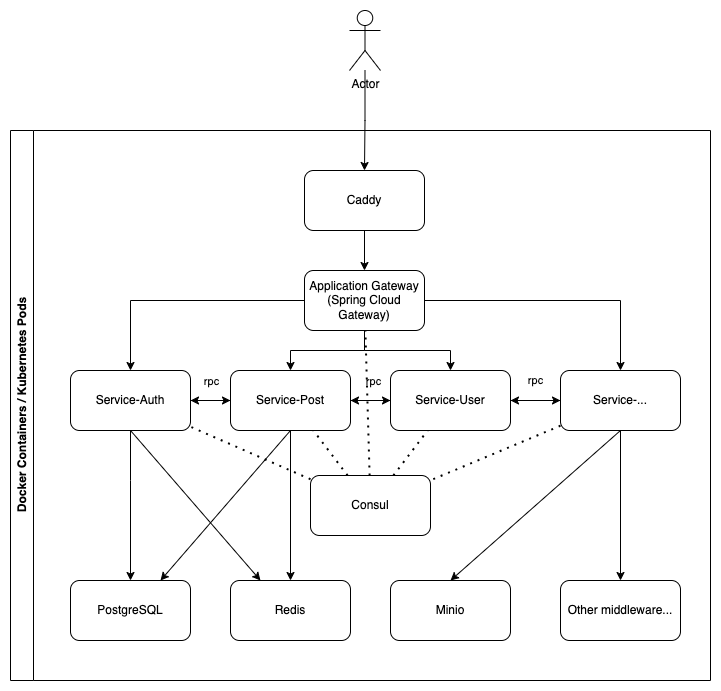

The diagram above was exported from draw.io. Its source (the exported page's mxGraphModel, read from the mxfile embedded in the PNG):
<mxGraphModel dx="2074" dy="1037" grid="1" gridSize="10" guides="1" tooltips="1" connect="1" arrows="1" fold="1" page="1" pageScale="1" pageWidth="827" pageHeight="1169" math="0" shadow="0">
  <root>
    <mxCell id="0" />
    <mxCell id="1" parent="0" />
    <mxCell id="kINzyQYlY9TAlfSBzFLf-7" value="" style="edgeStyle=orthogonalEdgeStyle;rounded=0;orthogonalLoop=1;jettySize=auto;html=1;" parent="1" source="kINzyQYlY9TAlfSBzFLf-3" target="kINzyQYlY9TAlfSBzFLf-6" edge="1">
      <mxGeometry relative="1" as="geometry" />
    </mxCell>
    <mxCell id="kINzyQYlY9TAlfSBzFLf-3" value="Actor" style="shape=umlActor;verticalLabelPosition=bottom;verticalAlign=top;html=1;outlineConnect=0;" parent="1" vertex="1">
      <mxGeometry x="399" y="90" width="31" height="60" as="geometry" />
    </mxCell>
    <mxCell id="kINzyQYlY9TAlfSBzFLf-21" value="" style="edgeStyle=orthogonalEdgeStyle;rounded=0;orthogonalLoop=1;jettySize=auto;html=1;" parent="1" source="kINzyQYlY9TAlfSBzFLf-6" target="kINzyQYlY9TAlfSBzFLf-8" edge="1">
      <mxGeometry relative="1" as="geometry" />
    </mxCell>
    <mxCell id="kINzyQYlY9TAlfSBzFLf-6" value="Caddy" style="rounded=1;whiteSpace=wrap;html=1;" parent="1" vertex="1">
      <mxGeometry x="354" y="250" width="120" height="60" as="geometry" />
    </mxCell>
    <mxCell id="kINzyQYlY9TAlfSBzFLf-23" style="edgeStyle=orthogonalEdgeStyle;rounded=0;orthogonalLoop=1;jettySize=auto;html=1;entryX=0.5;entryY=0;entryDx=0;entryDy=0;" parent="1" source="kINzyQYlY9TAlfSBzFLf-8" target="kINzyQYlY9TAlfSBzFLf-10" edge="1">
      <mxGeometry relative="1" as="geometry" />
    </mxCell>
    <mxCell id="kINzyQYlY9TAlfSBzFLf-24" style="edgeStyle=orthogonalEdgeStyle;rounded=0;orthogonalLoop=1;jettySize=auto;html=1;entryX=0.5;entryY=0;entryDx=0;entryDy=0;" parent="1" source="kINzyQYlY9TAlfSBzFLf-8" target="kINzyQYlY9TAlfSBzFLf-9" edge="1">
      <mxGeometry relative="1" as="geometry" />
    </mxCell>
    <mxCell id="kINzyQYlY9TAlfSBzFLf-25" style="edgeStyle=orthogonalEdgeStyle;rounded=0;orthogonalLoop=1;jettySize=auto;html=1;entryX=0.5;entryY=0;entryDx=0;entryDy=0;" parent="1" source="kINzyQYlY9TAlfSBzFLf-8" target="kINzyQYlY9TAlfSBzFLf-11" edge="1">
      <mxGeometry relative="1" as="geometry" />
    </mxCell>
    <mxCell id="kINzyQYlY9TAlfSBzFLf-26" style="edgeStyle=orthogonalEdgeStyle;rounded=0;orthogonalLoop=1;jettySize=auto;html=1;entryX=0.5;entryY=0;entryDx=0;entryDy=0;" parent="1" source="kINzyQYlY9TAlfSBzFLf-8" target="kINzyQYlY9TAlfSBzFLf-12" edge="1">
      <mxGeometry relative="1" as="geometry" />
    </mxCell>
    <mxCell id="kINzyQYlY9TAlfSBzFLf-8" value="Application Gateway (Spring Cloud Gateway)" style="rounded=1;whiteSpace=wrap;html=1;" parent="1" vertex="1">
      <mxGeometry x="354" y="350" width="120" height="60" as="geometry" />
    </mxCell>
    <mxCell id="kINzyQYlY9TAlfSBzFLf-13" value="" style="edgeStyle=orthogonalEdgeStyle;rounded=0;orthogonalLoop=1;jettySize=auto;html=1;" parent="1" source="kINzyQYlY9TAlfSBzFLf-9" target="kINzyQYlY9TAlfSBzFLf-10" edge="1">
      <mxGeometry relative="1" as="geometry" />
    </mxCell>
    <mxCell id="kINzyQYlY9TAlfSBzFLf-32" style="edgeStyle=orthogonalEdgeStyle;rounded=0;orthogonalLoop=1;jettySize=auto;html=1;entryX=0.5;entryY=0;entryDx=0;entryDy=0;" parent="1" source="kINzyQYlY9TAlfSBzFLf-9" target="kINzyQYlY9TAlfSBzFLf-27" edge="1">
      <mxGeometry relative="1" as="geometry">
        <Array as="points">
          <mxPoint x="180" y="560" />
          <mxPoint x="180" y="560" />
        </Array>
      </mxGeometry>
    </mxCell>
    <mxCell id="kINzyQYlY9TAlfSBzFLf-9" value="Service-Auth" style="rounded=1;whiteSpace=wrap;html=1;" parent="1" vertex="1">
      <mxGeometry x="120" y="450" width="120" height="60" as="geometry" />
    </mxCell>
    <mxCell id="kINzyQYlY9TAlfSBzFLf-14" value="" style="edgeStyle=orthogonalEdgeStyle;rounded=0;orthogonalLoop=1;jettySize=auto;html=1;" parent="1" source="kINzyQYlY9TAlfSBzFLf-10" target="kINzyQYlY9TAlfSBzFLf-11" edge="1">
      <mxGeometry relative="1" as="geometry" />
    </mxCell>
    <mxCell id="kINzyQYlY9TAlfSBzFLf-18" style="edgeStyle=orthogonalEdgeStyle;rounded=0;orthogonalLoop=1;jettySize=auto;html=1;entryX=1;entryY=0.5;entryDx=0;entryDy=0;" parent="1" source="kINzyQYlY9TAlfSBzFLf-10" target="kINzyQYlY9TAlfSBzFLf-9" edge="1">
      <mxGeometry relative="1" as="geometry" />
    </mxCell>
    <mxCell id="kINzyQYlY9TAlfSBzFLf-19" value="rpc" style="edgeLabel;html=1;align=center;verticalAlign=middle;resizable=0;points=[];" parent="kINzyQYlY9TAlfSBzFLf-18" vertex="1" connectable="0">
      <mxGeometry x="0.15" y="1" relative="1" as="geometry">
        <mxPoint x="3" y="-21" as="offset" />
      </mxGeometry>
    </mxCell>
    <mxCell id="kINzyQYlY9TAlfSBzFLf-34" style="edgeStyle=orthogonalEdgeStyle;rounded=0;orthogonalLoop=1;jettySize=auto;html=1;entryX=0.5;entryY=0;entryDx=0;entryDy=0;" parent="1" source="kINzyQYlY9TAlfSBzFLf-10" target="kINzyQYlY9TAlfSBzFLf-28" edge="1">
      <mxGeometry relative="1" as="geometry" />
    </mxCell>
    <mxCell id="kINzyQYlY9TAlfSBzFLf-10" value="Service-Post" style="rounded=1;whiteSpace=wrap;html=1;" parent="1" vertex="1">
      <mxGeometry x="280" y="450" width="120" height="60" as="geometry" />
    </mxCell>
    <mxCell id="kINzyQYlY9TAlfSBzFLf-15" value="" style="edgeStyle=orthogonalEdgeStyle;rounded=0;orthogonalLoop=1;jettySize=auto;html=1;" parent="1" source="kINzyQYlY9TAlfSBzFLf-11" target="kINzyQYlY9TAlfSBzFLf-12" edge="1">
      <mxGeometry relative="1" as="geometry" />
    </mxCell>
    <mxCell id="kINzyQYlY9TAlfSBzFLf-17" style="edgeStyle=orthogonalEdgeStyle;rounded=0;orthogonalLoop=1;jettySize=auto;html=1;" parent="1" source="kINzyQYlY9TAlfSBzFLf-11" edge="1">
      <mxGeometry relative="1" as="geometry">
        <mxPoint x="400" y="480" as="targetPoint" />
      </mxGeometry>
    </mxCell>
    <mxCell id="kINzyQYlY9TAlfSBzFLf-20" value="rpc" style="edgeLabel;html=1;align=center;verticalAlign=middle;resizable=0;points=[];" parent="kINzyQYlY9TAlfSBzFLf-17" vertex="1" connectable="0">
      <mxGeometry x="-0.1112" y="-1" relative="1" as="geometry">
        <mxPoint y="-19" as="offset" />
      </mxGeometry>
    </mxCell>
    <mxCell id="kINzyQYlY9TAlfSBzFLf-11" value="Service-User" style="rounded=1;whiteSpace=wrap;html=1;" parent="1" vertex="1">
      <mxGeometry x="440" y="450" width="120" height="60" as="geometry" />
    </mxCell>
    <mxCell id="kINzyQYlY9TAlfSBzFLf-16" value="rpc" style="edgeStyle=orthogonalEdgeStyle;rounded=0;orthogonalLoop=1;jettySize=auto;html=1;" parent="1" source="kINzyQYlY9TAlfSBzFLf-12" target="kINzyQYlY9TAlfSBzFLf-11" edge="1">
      <mxGeometry y="-20" relative="1" as="geometry">
        <mxPoint as="offset" />
      </mxGeometry>
    </mxCell>
    <mxCell id="kINzyQYlY9TAlfSBzFLf-12" value="Service-..." style="rounded=1;whiteSpace=wrap;html=1;" parent="1" vertex="1">
      <mxGeometry x="610" y="450" width="120" height="60" as="geometry" />
    </mxCell>
    <mxCell id="kINzyQYlY9TAlfSBzFLf-27" value="PostgreSQL" style="rounded=1;whiteSpace=wrap;html=1;" parent="1" vertex="1">
      <mxGeometry x="120" y="660" width="120" height="60" as="geometry" />
    </mxCell>
    <mxCell id="kINzyQYlY9TAlfSBzFLf-28" value="Redis" style="rounded=1;whiteSpace=wrap;html=1;" parent="1" vertex="1">
      <mxGeometry x="280" y="660" width="120" height="60" as="geometry" />
    </mxCell>
    <mxCell id="kINzyQYlY9TAlfSBzFLf-29" value="Minio" style="rounded=1;whiteSpace=wrap;html=1;" parent="1" vertex="1">
      <mxGeometry x="440" y="660" width="120" height="60" as="geometry" />
    </mxCell>
    <mxCell id="kINzyQYlY9TAlfSBzFLf-30" value="Consul" style="rounded=1;whiteSpace=wrap;html=1;" parent="1" vertex="1">
      <mxGeometry x="360" y="555" width="120" height="60" as="geometry" />
    </mxCell>
    <mxCell id="kINzyQYlY9TAlfSBzFLf-31" value="Other middleware..." style="rounded=1;whiteSpace=wrap;html=1;" parent="1" vertex="1">
      <mxGeometry x="610" y="660" width="120" height="60" as="geometry" />
    </mxCell>
    <mxCell id="kINzyQYlY9TAlfSBzFLf-36" style="edgeStyle=orthogonalEdgeStyle;rounded=0;orthogonalLoop=1;jettySize=auto;html=1;entryX=0.5;entryY=0;entryDx=0;entryDy=0;" parent="1" source="kINzyQYlY9TAlfSBzFLf-12" target="kINzyQYlY9TAlfSBzFLf-31" edge="1">
      <mxGeometry relative="1" as="geometry" />
    </mxCell>
    <mxCell id="kINzyQYlY9TAlfSBzFLf-40" value="" style="endArrow=classic;html=1;rounded=0;exitX=0.5;exitY=1;exitDx=0;exitDy=0;entryX=0.25;entryY=0;entryDx=0;entryDy=0;" parent="1" source="kINzyQYlY9TAlfSBzFLf-9" target="kINzyQYlY9TAlfSBzFLf-28" edge="1">
      <mxGeometry width="50" height="50" relative="1" as="geometry">
        <mxPoint x="390" y="450" as="sourcePoint" />
        <mxPoint x="440" y="400" as="targetPoint" />
      </mxGeometry>
    </mxCell>
    <mxCell id="kINzyQYlY9TAlfSBzFLf-41" value="" style="endArrow=classic;html=1;rounded=0;exitX=0.5;exitY=1;exitDx=0;exitDy=0;entryX=0.5;entryY=0;entryDx=0;entryDy=0;" parent="1" source="kINzyQYlY9TAlfSBzFLf-12" target="kINzyQYlY9TAlfSBzFLf-29" edge="1">
      <mxGeometry width="50" height="50" relative="1" as="geometry">
        <mxPoint x="390" y="450" as="sourcePoint" />
        <mxPoint x="440" y="400" as="targetPoint" />
      </mxGeometry>
    </mxCell>
    <mxCell id="kINzyQYlY9TAlfSBzFLf-42" value="" style="endArrow=classic;html=1;rounded=0;exitX=0.5;exitY=1;exitDx=0;exitDy=0;entryX=0.75;entryY=0;entryDx=0;entryDy=0;" parent="1" source="kINzyQYlY9TAlfSBzFLf-10" target="kINzyQYlY9TAlfSBzFLf-27" edge="1">
      <mxGeometry width="50" height="50" relative="1" as="geometry">
        <mxPoint x="390" y="450" as="sourcePoint" />
        <mxPoint x="440" y="400" as="targetPoint" />
      </mxGeometry>
    </mxCell>
    <mxCell id="kINzyQYlY9TAlfSBzFLf-43" value="" style="endArrow=none;dashed=1;html=1;dashPattern=1 3;strokeWidth=2;rounded=0;" parent="1" source="kINzyQYlY9TAlfSBzFLf-30" target="kINzyQYlY9TAlfSBzFLf-9" edge="1">
      <mxGeometry width="50" height="50" relative="1" as="geometry">
        <mxPoint x="390" y="450" as="sourcePoint" />
        <mxPoint x="180" y="520" as="targetPoint" />
      </mxGeometry>
    </mxCell>
    <mxCell id="kINzyQYlY9TAlfSBzFLf-44" value="" style="endArrow=none;dashed=1;html=1;dashPattern=1 3;strokeWidth=2;rounded=0;" parent="1" source="kINzyQYlY9TAlfSBzFLf-30" target="kINzyQYlY9TAlfSBzFLf-10" edge="1">
      <mxGeometry width="50" height="50" relative="1" as="geometry">
        <mxPoint x="390" y="450" as="sourcePoint" />
        <mxPoint x="440" y="400" as="targetPoint" />
      </mxGeometry>
    </mxCell>
    <mxCell id="kINzyQYlY9TAlfSBzFLf-45" value="" style="endArrow=none;dashed=1;html=1;dashPattern=1 3;strokeWidth=2;rounded=0;" parent="1" source="kINzyQYlY9TAlfSBzFLf-30" target="kINzyQYlY9TAlfSBzFLf-11" edge="1">
      <mxGeometry width="50" height="50" relative="1" as="geometry">
        <mxPoint x="690" y="230" as="sourcePoint" />
        <mxPoint x="440" y="400" as="targetPoint" />
      </mxGeometry>
    </mxCell>
    <mxCell id="kINzyQYlY9TAlfSBzFLf-46" value="" style="endArrow=none;dashed=1;html=1;dashPattern=1 3;strokeWidth=2;rounded=0;" parent="1" source="kINzyQYlY9TAlfSBzFLf-12" target="kINzyQYlY9TAlfSBzFLf-30" edge="1">
      <mxGeometry width="50" height="50" relative="1" as="geometry">
        <mxPoint x="390" y="450" as="sourcePoint" />
        <mxPoint x="440" y="400" as="targetPoint" />
      </mxGeometry>
    </mxCell>
    <mxCell id="kINzyQYlY9TAlfSBzFLf-48" value="" style="endArrow=none;dashed=1;html=1;dashPattern=1 3;strokeWidth=2;rounded=0;" parent="1" source="kINzyQYlY9TAlfSBzFLf-30" target="kINzyQYlY9TAlfSBzFLf-8" edge="1">
      <mxGeometry width="50" height="50" relative="1" as="geometry">
        <mxPoint x="390" y="450" as="sourcePoint" />
        <mxPoint x="440" y="400" as="targetPoint" />
      </mxGeometry>
    </mxCell>
    <mxCell id="6-_jMsy4EI8iTMpJJ6qG-1" value="Docker Containers / Kubernetes Pods" style="swimlane;horizontal=0;whiteSpace=wrap;html=1;" vertex="1" parent="1">
      <mxGeometry x="60" y="210" width="700" height="550" as="geometry" />
    </mxCell>
  </root>
</mxGraphModel>